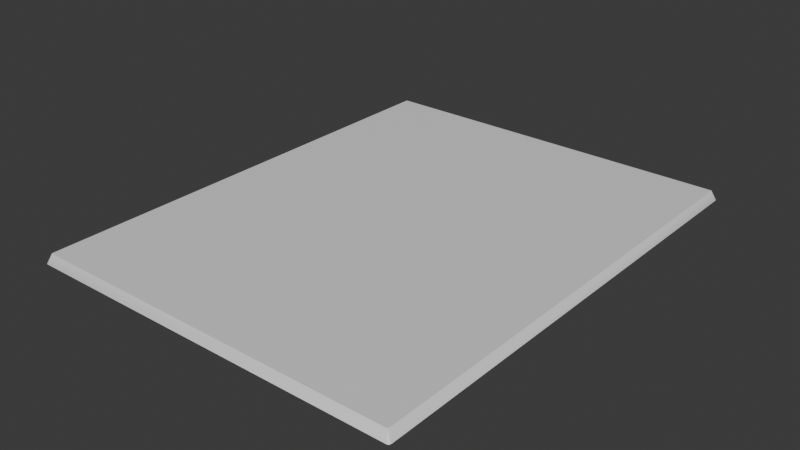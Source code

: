# Source: Glass.blend  (saved by Blender 4.5.87; exported with 4.5.12 LTS)
import bpy
from mathutils import Matrix  # noqa: F401  (used for matrix-valued properties, if any)

bpy.ops.wm.read_factory_settings(use_empty=True)
scene = bpy.context.scene
scene.name = 'Scene'

# ---- collections
col_collection = bpy.data.collections.new('Collection'); scene.collection.children.link(col_collection)

# ---- materials (node trees are filled in below, after node groups)
mat_material_002 = bpy.data.materials.new('Material.002')
mat_material_002.roughness = 0.5

# ---- material node trees
mat_material_002.use_nodes = True; mat_material_002.node_tree.nodes.clear()
_N = mat_material_002.node_tree.nodes; _L = mat_material_002.node_tree.links
n0 = _N.new('ShaderNodeBsdfPrincipled'); n0.name = 'Principled BSDF'; n0.location = (-200, 100)
n0.inputs[27].default_value = (0.0, 0.0, 0.0, 1.0)
n0.inputs[28].default_value = 1.0
n1 = _N.new('ShaderNodeOutputMaterial'); n1.name = 'Material Output'; n1.location = (200, 100)
n2 = _N.new('ShaderNodeNormalMap'); n2.name = 'Normal Map'; n2.location = (-600, -600)
n2.label = 'Normal/Map'
n2.inputs[0].default_value = 0.0
_L.new(n0.outputs[0], n1.inputs[0])
_L.new(n2.outputs[0], n0.inputs[5])
n1.is_active_output = True

# ---- world
world_world = bpy.data.worlds.new('World'); scene.world = world_world
world_world.use_nodes = True; world_world.node_tree.nodes.clear()
_N = world_world.node_tree.nodes; _L = world_world.node_tree.links
n0 = _N.new('ShaderNodeOutputWorld'); n0.name = 'World Output'; n0.location = (300, 300)
n1 = _N.new('ShaderNodeBackground'); n1.name = 'Background'; n1.location = (10, 300)
n1.inputs[0].default_value = (0.05088, 0.05088, 0.05088, 1.0)
_L.new(n1.outputs[0], n0.inputs[0])
n0.is_active_output = True
world_world.color = (0.05088, 0.05088, 0.05088)
world_world.use_sun_shadow = False
world_world.sun_shadow_jitter_overblur = 0.0

# ---- meshes
me_cube_001 = bpy.data.meshes.new('Cube.001')
me_cube_001.from_pydata([(-1.343, -1.69, -6.788e-07), (-1.315, -1.665, 0.0668), (1.343, -1.69, -6.788e-07), (1.315, -1.665, 0.0668), (-1.343, 1.69, 6.788e-07), (-1.315, 1.665, 0.0668), (1.343, 1.69, 6.788e-07), (1.315, 1.665, 0.0668)], [], [(0, 2, 3, 1), (1, 3, 7, 5), (5, 7, 6, 4), (1, 5, 4, 0), (2, 6, 7, 3)])
me_cube_001.polygons.foreach_set('use_smooth', [True] * 5)
_uv = me_cube_001.uv_layers.new(name='UVMapGlass')
_uv.uv.foreach_set('vector', [2.186e-07, 0.0, 1.0, 1.737e-07, 0.9897, 0.007413, 0.01027, 0.007413, 0.01027, 0.007413, 0.9897, 0.007413, 0.9897, 0.9926, 0.01027, 0.9926, 0.01027, 0.9926, 0.9897, 0.9926, 1.0, 1.0, 0.0, 1.0, 0.01027, 0.007413, 0.01027, 0.9926, 0.0, 1.0, 2.186e-07, 0.0, 1.0, 1.737e-07, 1.0, 1.0, 0.9897, 0.9926, 0.9897, 0.007413])
me_cube_001.materials.append(mat_material_002)
me_cube_001.update()
me_cube_001.normals_split_custom_set([tuple(v) for v in zip(*[iter([-0.623, -0.613, 0.486, 0.623, -0.613, 0.486, 0.4505, -0.4648, 0.7622, -0.4505, -0.4648, 0.7622, -0.4505, -0.4648, 0.7622, 0.4505, -0.4648, 0.7622, 0.4505, 0.4648, 0.7622, -0.4505, 0.4648, 0.7622, -0.4505, 0.4648, 0.7622, 0.4505, 0.4648, 0.7622, 0.623, 0.613, 0.486, -0.623, 0.613, 0.486, -0.4505, -0.4648, 0.7622, -0.4505, 0.4648, 0.7622, -0.623, 0.613, 0.486, -0.623, -0.613, 0.486, 0.623, -0.613, 0.486, 0.623, 0.613, 0.486, 0.4505, 0.4648, 0.7622, 0.4505, -0.4648, 0.7622])] * 3)])

# ---- objects
ob_glass = bpy.data.objects.new('Glass', me_cube_001)

# ---- transforms, parenting, visibility, modifiers, constraints
ob_glass.location = (0.0, 0.0, -0.01066)
ob_glass.color = (0.8, 0.8, 0.8, 1.0)
_m = ob_glass.modifiers.new('Bevel', 'BEVEL')
_m.width = 0.5
_m.width_pct = 0.5
_m.segments = 2
_m.offset_type = 'PERCENT'

# ---- collection membership
col_collection.objects.link(ob_glass)

# ---- scene / render settings (as saved in the file)
scene.frame_start = 1; scene.frame_end = 250; scene.frame_set(1)
scene.render.engine = 'CYCLES'
scene.render.film_transparent = True
scene.cycles.samples = 1024
scene.cycles.film_transparent_glass = True
scene.cycles.tile_size = 1024
scene.eevee.use_gtao = True
scene.eevee.use_raytracing = True
bpy.context.view_layer.update()

# ---- added for rendering (the .blend has no active camera and no usable light): camera, sun
cam_auto = bpy.data.cameras.new('AutoCamera')
cam_auto.lens = 50.0
cam_auto.sensor_width = 36.0
cam_auto.clip_end = 1000.0
ob_auto_camera = bpy.data.objects.new('AutoCamera', cam_auto)
scene.collection.objects.link(ob_auto_camera)
ob_auto_camera.location = (3.99469, -4.79363, 3.21923)
ob_auto_camera.rotation_euler = (1.09748, -7.21219e-08, 0.694738)
scene.camera = ob_auto_camera
light_auto_sun = bpy.data.lights.new('AutoSun', 'SUN')
light_auto_sun.energy = 3.0
light_auto_sun.angle = 0.0523599
ob_auto_sun = bpy.data.objects.new('AutoSun', light_auto_sun)
scene.collection.objects.link(ob_auto_sun)
ob_auto_sun.rotation_euler = (0.872665, 0.174533, 0.523599)
bpy.context.view_layer.update()

